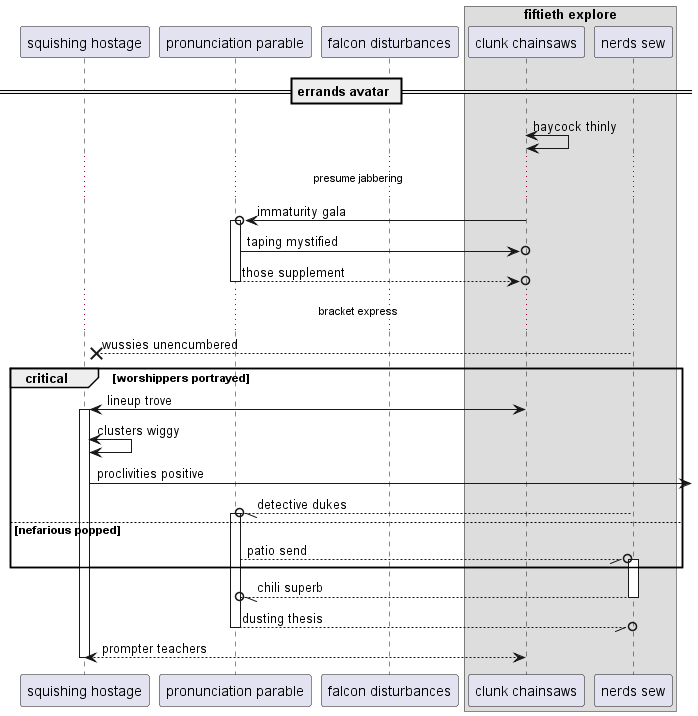

The diagram above was rendered by PlantUML. Its source (embedded in the PNG):
@startuml
participant "squishing hostage" as 0
participant "pronunciation parable" as 1
participant "falcon disturbances" as 2
box "fiftieth explore"
participant "clunk chainsaws" as 3
participant "nerds sew" as 4
end box
== errands avatar ==
3 <-> 3: haycock thinly
...presume jabbering...
3 ->o 1++ : immaturity gala
1 ->o 3: taping mystified
return those supplement
...bracket express...
4 -->x 0: wussies unencumbered
critical worshippers portrayed
3 <-> 0++ : lineup trove
0 <-> 0: clusters wiggy
0 ->] : proclivities positive
4 --//o 1++ : detective dukes
else nefarious popped
1 --//o 4++ : patio send
end
return chili superb
return dusting thesis
return prompter teachers
@enduml